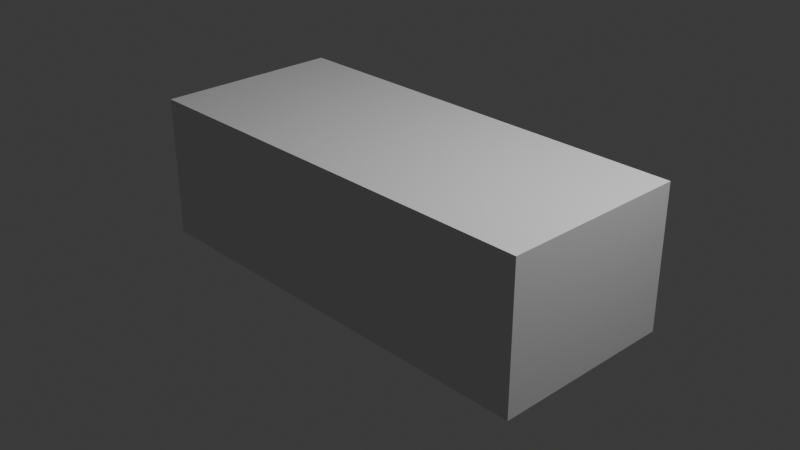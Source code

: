 # Source: impreza-22b-sti-1998.blend  (saved by Blender 4.0.36; exported with 4.5.12 LTS)
import bpy
from mathutils import Matrix  # noqa: F401  (used for matrix-valued properties, if any)

bpy.ops.wm.read_factory_settings(use_empty=True)
scene = bpy.context.scene
scene.name = 'Scene'

# ---- collections
col_collection = bpy.data.collections.new('Collection'); scene.collection.children.link(col_collection)
col_blueprints = bpy.data.collections.new('Blueprints'); scene.collection.children.link(col_blueprints)
col_coche = bpy.data.collections.new('Coche'); scene.collection.children.link(col_coche)
col_cubo__referencia = bpy.data.collections.new('Cubo (referencia)'); scene.collection.children.link(col_cubo__referencia)

# ---- world
world_world = bpy.data.worlds.new('World'); scene.world = world_world
world_world.use_nodes = True; world_world.node_tree.nodes.clear()
_N = world_world.node_tree.nodes; _L = world_world.node_tree.links
n0 = _N.new('ShaderNodeOutputWorld'); n0.name = 'World Output'; n0.location = (300, 300)
n1 = _N.new('ShaderNodeBackground'); n1.name = 'Background'; n1.location = (10, 300)
n1.inputs[0].default_value = (0.05088, 0.05088, 0.05088, 1.0)
_L.new(n1.outputs[0], n0.inputs[0])
n0.is_active_output = True
world_world.color = (0.05088, 0.05088, 0.05088)
world_world.use_sun_shadow = False
world_world.sun_shadow_jitter_overblur = 0.0

# ---- cameras
cam_camera = bpy.data.cameras.new('Camera')
cam_camera.clip_end = 100.0
cam_camera.ortho_scale = 7.314

# ---- lights
light_light = bpy.data.lights.new('Light', 'POINT')
light_light.transmission_factor = 0.0
light_light.use_soft_falloff = False
light_light.energy = 1000.0
light_light.shadow_soft_size = 0.1
light_light.shadow_maximum_resolution = 0.006
light_light.use_absolute_resolution = True

# ---- meshes
me_plane_001 = bpy.data.meshes.new('Plane.001')
me_plane_001.from_pydata([(-4.649, 0.0, 0.1149), (-2.32, 0.0, 0.675), (-4.643, 0.8067, 0.09828), (-1.85, 1.537, 0.6495), (-4.144, 0.0, 0.3568), (-3.82, 0.0, 0.4285), (-3.372, 0.0, 0.504), (-2.817, 0.0, 0.6002), (-2.577, 1.245, 0.5578), (-3.038, 1.163, 0.4881), (-3.446, 1.076, 0.4172), (-3.833, 1.002, 0.3205), (-4.185, 0.9311, 0.1955), (-4.347, 0.894, 0.1265), (-4.49, 0.862, 0.1179), (-4.518, 0.0, 0.2173), (-4.397, 0.0, 0.2782), (-4.261, 0.0, 0.3252), (-4.646, 0.3853, 0.1109), (-4.647, 0.1914, 0.1146), (-2.31, 0.333, 0.6695), (-2.292, 0.6645, 0.664), (-2.251, 0.9664, 0.659), (-4.079, 0.2415, 0.3483), (-3.997, 0.4974, 0.3411), (-3.928, 0.7447, 0.3269), (-3.728, 0.2661, 0.4257), (-3.627, 0.558, 0.4227), (-3.541, 0.8051, 0.4201), (-3.374, 0.2814, 0.496), (-3.358, 0.6037, 0.4751), (-3.22, 0.8522, 0.4771), (-2.81, 0.3086, 0.5801), (-2.828, 0.6295, 0.5583), (-2.711, 0.9228, 0.5559), (-4.511, 0.2102, 0.1979), (-4.504, 0.4303, 0.1691), (-4.497, 0.6469, 0.1426), (-4.377, 0.2208, 0.2509), (-4.367, 0.4474, 0.2175), (-4.357, 0.6725, 0.1842), (-4.229, 0.231, 0.3113), (-4.214, 0.4649, 0.2832), (-4.2, 0.6989, 0.2542), (-4.647, 0.2843, 0.1131), (-2.302, 0.4877, 0.6669), (-4.039, 0.367, 0.3448), (-3.683, 0.3952, 0.4244), (-3.371, 0.4182, 0.4844), (-2.815, 0.4538, 0.5696), (-4.508, 0.3175, 0.1852), (-4.373, 0.3301, 0.2348), (-4.222, 0.3477, 0.3015), (-3.178, 0.0, 0.5348), (-2.832, 1.2, 0.5201), (-3.177, 0.2906, 0.517), (-3.17, 0.6149, 0.5072), (-3.007, 0.8818, 0.5101), (-3.175, 0.4305, 0.5139), (-2.92, 0.0, 0.6879), (-2.913, 0.3086, 0.6677), (-2.931, 0.598, 0.6028), (-2.919, 0.4538, 0.6378), (-3.178, 0.0, 0.6944), (-3.177, 0.2906, 0.6767), (-3.17, 0.5834, 0.6237), (-3.175, 0.4305, 0.6542), (-4.644, 0.5685, 0.1047), (-4.643, 0.6555, -0.1191), (-4.643, 0.7508, 0.1002), (-4.643, 0.6154, -0.1191), (-4.643, 0.5878, -0.1637), (-4.643, 0.5476, -0.1637), (-4.643, 0.5764, -0.1448), (-4.643, 0.6166, -0.1447), (-4.643, 0.478, -0.1637), (-4.643, 0.478, -0.1448), (-4.643, 0.0, -0.1637), (-4.643, 0.0, -0.1448)], [], [(34, 22, 3, 8), (43, 25, 11, 12), (25, 28, 10, 11), (28, 31, 9, 10), (57, 34, 8, 54), (37, 40, 13, 14), (40, 43, 12, 13), (16, 17, 41, 38), (51, 52, 42, 39), (39, 42, 43, 40), (15, 16, 38, 35), (50, 51, 39, 36), (36, 39, 40, 37), (0, 15, 35, 19), (44, 50, 36, 18), (18, 36, 37, 67), (56, 33, 34, 57), (5, 6, 29, 26), (47, 48, 30, 27), (27, 30, 31, 28), (4, 5, 26, 23), (46, 47, 27, 24), (24, 27, 28, 25), (17, 4, 23, 41), (52, 46, 24, 42), (42, 24, 25, 43), (7, 1, 20, 32), (49, 45, 21, 33), (33, 21, 22, 34), (32, 20, 45, 49), (41, 23, 46, 52), (23, 26, 47, 46), (26, 29, 48, 47), (19, 35, 50, 44), (35, 38, 51, 50), (38, 41, 52, 51), (29, 55, 58, 48), (30, 56, 57, 31), (48, 58, 56, 30), (6, 53, 55, 29), (31, 57, 54, 9), (55, 53, 63, 64), (49, 33, 61, 62), (32, 49, 62, 60), (56, 58, 66, 65), (58, 55, 64, 66), (7, 32, 60, 59), (33, 56, 65, 61), (60, 64, 63, 59), (62, 66, 64, 60), (61, 65, 66, 62), (2, 69, 67, 37, 14), (69, 2, 68, 70), (73, 74, 71, 72), (70, 68, 74, 73), (73, 72, 75, 76), (76, 75, 77, 78)])
me_plane_001.polygons.foreach_set('use_smooth', [True] * 57)
_uv = me_plane_001.uv_layers.new(name='UVMap')
_uv.uv.foreach_set('vector', [0.7166, 0.7468, 1.0, 0.6288, 1.0, 1.0, 0.733, 1.0, 0.1314, 0.7468, 0.2738, 0.7468, 0.2862, 1.0, 0.1314, 1.0, 0.2738, 0.7468, 0.4291, 0.7468, 0.4291, 1.0, 0.2862, 1.0, 0.4291, 0.7468, 0.5368, 0.7468, 0.575, 1.0, 0.4291, 1.0, 0.6122, 0.7468, 0.7166, 0.7468, 0.733, 1.0, 0.6455, 1.0, 0.04391, 0.7468, 0.08766, 0.7468, 0.08766, 1.0, 0.04391, 1.0, 0.08766, 0.7468, 0.1314, 0.7468, 0.1314, 1.0, 0.08766, 1.0, 0.08766, 0.0, 0.1314, 0.0, 0.1314, 0.2468, 0.08766, 0.2452, 0.08766, 0.3666, 0.1314, 0.3716, 0.1314, 0.4968, 0.08766, 0.4968, 0.08766, 0.4968, 0.1314, 0.4968, 0.1314, 0.7468, 0.08766, 0.7468, 0.04391, 0.0, 0.08766, 0.0, 0.08766, 0.2452, 0.04391, 0.2427, 0.04391, 0.3666, 0.08766, 0.3666, 0.08766, 0.4968, 0.04391, 0.4968, 0.04391, 0.4968, 0.08766, 0.4968, 0.08766, 0.7468, 0.04391, 0.7468, 0.0, 0.0, 0.04391, 0.0, 0.04391, 0.2427, -1.767e-07, 0.2468, -1.58e-07, 0.3666, 0.04391, 0.3666, 0.04391, 0.4968, -1.377e-07, 0.4968, -1.377e-07, 0.4968, 0.04391, 0.4968, 0.04391, 0.7468, 0.0, 0.7468, 0.5806, 0.5259, 0.7062, 0.4968, 0.7166, 0.7468, 0.6122, 0.7468, 0.4291, 0.0, 0.5616, 0.0, 0.5347, 0.2468, 0.4291, 0.2468, 0.4291, 0.3666, 0.5223, 0.401, 0.5124, 0.5416, 0.4291, 0.5176, 0.4291, 0.5176, 0.5124, 0.5416, 0.5368, 0.7468, 0.4291, 0.7468, 0.2903, 0.002333, 0.4291, 0.0, 0.4291, 0.2468, 0.2903, 0.2413, 0.2903, 0.3666, 0.4291, 0.3666, 0.4291, 0.5176, 0.2903, 0.4968, 0.2903, 0.4968, 0.4291, 0.5176, 0.4291, 0.7468, 0.2738, 0.7468, 0.1314, 0.0, 0.2903, 0.002333, 0.2903, 0.2413, 0.1314, 0.2468, 0.1314, 0.3716, 0.2903, 0.3666, 0.2903, 0.4968, 0.1314, 0.4968, 0.1314, 0.4968, 0.2903, 0.4968, 0.2738, 0.7468, 0.1314, 0.7468, 0.775, 0.0, 1.0, 0.0, 1.0, 0.2167, 0.7431, 0.2468, 0.7254, 0.3666, 1.0, 0.3173, 1.0, 0.4324, 0.7062, 0.4968, 0.7062, 0.4968, 1.0, 0.4324, 1.0, 0.6288, 0.7166, 0.7468, 0.7431, 0.2468, 1.0, 0.2167, 1.0, 0.3173, 0.7254, 0.3666, 0.1314, 0.2468, 0.2903, 0.2413, 0.2903, 0.3666, 0.1314, 0.3716, 0.2903, 0.2413, 0.4291, 0.2468, 0.4291, 0.3666, 0.2903, 0.3666, 0.4291, 0.2468, 0.5347, 0.2468, 0.5223, 0.401, 0.4291, 0.3666, -1.767e-07, 0.2468, 0.04391, 0.2427, 0.04391, 0.3666, -1.58e-07, 0.3666, 0.04391, 0.2427, 0.08766, 0.2452, 0.08766, 0.3666, 0.04391, 0.3666, 0.08766, 0.2452, 0.1314, 0.2468, 0.1314, 0.3716, 0.08766, 0.3666, 0.5347, 0.2468, 0.6057, 0.2468, 0.5923, 0.3891, 0.5223, 0.401, 0.5124, 0.5416, 0.5806, 0.5259, 0.6122, 0.7468, 0.5368, 0.7468, 0.5223, 0.401, 0.5923, 0.3891, 0.5806, 0.5259, 0.5124, 0.5416, 0.5616, 0.0, 0.6307, 0.0, 0.6057, 0.2468, 0.5347, 0.2468, 0.5368, 0.7468, 0.6122, 0.7468, 0.6455, 1.0, 0.575, 1.0, 0.6057, 0.2468, 0.6307, 0.0, 0.6307, 0.0, 0.6057, 0.2468, 0.7254, 0.3666, 0.7062, 0.4968, 0.7062, 0.4968, 0.7254, 0.3666, 0.7431, 0.2468, 0.7254, 0.3666, 0.7254, 0.3666, 0.7431, 0.2468, 0.5806, 0.5259, 0.5923, 0.3891, 0.5923, 0.3891, 0.5806, 0.5259, 0.5923, 0.3891, 0.6057, 0.2468, 0.6057, 0.2468, 0.5923, 0.3891, 0.775, 0.0, 0.7431, 0.2468, 0.7431, 0.2468, 0.775, 0.0, 0.7062, 0.4968, 0.5806, 0.5259, 0.5806, 0.5259, 0.7062, 0.4968, 0.7431, 0.2468, 0.6057, 0.2468, 0.6307, 0.0, 0.775, 0.0, 0.7254, 0.3666, 0.5923, 0.3891, 0.6057, 0.2468, 0.7431, 0.2468, 0.7062, 0.4968, 0.5806, 0.5259, 0.5923, 0.3891, 0.7254, 0.3666, -9.175e-08, 0.1581, 4.243e-09, 0.3384, 0.0, 0.7468, 0.04391, 0.7468, 0.04391, 1.0, 4.243e-09, 0.3384, -9.175e-08, 0.1581, 0.0, 0.1581, 0.0, 0.3384, 9.485e-09, 0.3479, 1.669e-09, 0.1738, 2.903e-09, 0.1855, 1.65e-08, 0.3549, 0.0, 0.3384, 0.0, 0.1581, 1.669e-09, 0.1738, 9.485e-09, 0.3479, 9.485e-09, 0.3479, 1.65e-08, 0.3549, 1.65e-08, 0.3549, 9.485e-09, 0.3479, 9.485e-09, 0.3479, 1.65e-08, 0.3549, 1.65e-08, 0.3549, 9.485e-09, 0.3479])
me_plane_001.update()
me_cube_001 = bpy.data.meshes.new('Cube.001')
me_cube_001.from_pydata([(-0.9896, -1.069, -0.7457), (-0.9896, -1.069, 0.9791), (-0.9896, 1.006, -0.7457), (-0.9896, 1.006, 0.9791), (0.9856, -1.069, -0.7457), (0.9856, -1.069, 0.9791), (0.9856, 1.006, -0.7457), (0.9856, 1.006, 0.9791)], [], [(0, 1, 3, 2), (2, 3, 7, 6), (6, 7, 5, 4), (4, 5, 1, 0), (2, 6, 4, 0), (7, 3, 1, 5)])
_uv = me_cube_001.uv_layers.new(name='UVMap')
_uv.uv.foreach_set('vector', [0.375, 0.0, 0.625, 0.0, 0.625, 0.25, 0.375, 0.25, 0.375, 0.25, 0.625, 0.25, 0.625, 0.5, 0.375, 0.5, 0.375, 0.5, 0.625, 0.5, 0.625, 0.75, 0.375, 0.75, 0.375, 0.75, 0.625, 0.75, 0.625, 1.0, 0.375, 1.0, 0.125, 0.5, 0.375, 0.5, 0.375, 0.75, 0.125, 0.75, 0.625, 0.5, 0.875, 0.5, 0.875, 0.75, 0.625, 0.75])
me_cube_001.update()

# ---- objects
ob_light = bpy.data.objects.new('Light', light_light)
ob_camera = bpy.data.objects.new('Camera', cam_camera)
ob_top = bpy.data.objects.new('Top', None)
ob_side = bpy.data.objects.new('Side', None)
ob_front = bpy.data.objects.new('Front', None)
ob_rear = bpy.data.objects.new('Rear', None)
ob_plane = bpy.data.objects.new('Plane', me_plane_001)
ob_cube = bpy.data.objects.new('Cube', me_cube_001)

# ---- transforms, parenting, visibility, modifiers, constraints
ob_light.location = (4.076, 1.005, 5.904)
ob_light.rotation_euler = (0.6503, 0.05522, 1.866)
ob_light.lock_rotations_4d = False
ob_light.empty_display_type = 'ARROWS'
ob_light.color = (0.0, 0.0, 0.0, 0.0)
ob_light.lineart.crease_threshold = 0.0
ob_camera.location = (7.359, -6.926, 4.958)
ob_camera.rotation_euler = (1.109, 0.0, 0.8149)
ob_camera.lock_rotations_4d = False
ob_camera.empty_display_type = 'ARROWS'
ob_camera.color = (0.0, 0.0, 0.0, 0.0)
ob_camera.display_type = 'WIRE'
ob_camera.lineart.crease_threshold = 0.0
ob_top.location = (0.0, 0.03108, 0.0)
ob_top.empty_display_type = 'IMAGE'
ob_top.empty_display_size = 5.0
ob_top.empty_image_depth = 'BACK'
ob_top.show_empty_image_perspective = False
ob_top.empty_image_side = 'FRONT'
ob_side.location = (0.03418, 0.0, 0.0)
ob_side.rotation_euler = (1.571, -0.0, -0.0)
ob_side.empty_display_type = 'IMAGE'
ob_side.empty_display_size = 5.0
ob_side.empty_image_depth = 'BACK'
ob_side.show_empty_image_perspective = False
ob_side.empty_image_side = 'FRONT'
ob_front.location = (2.431, -0.02075, 0.1734)
ob_front.rotation_euler = (1.571, -0.0, 1.571)
ob_front.scale = (0.4357, 0.4357, 0.4357)
ob_front.empty_display_type = 'IMAGE'
ob_front.empty_display_size = 5.0
ob_front.empty_image_depth = 'BACK'
ob_front.show_empty_image_perspective = False
ob_front.empty_image_side = 'BACK'
ob_rear.location = (-2.451, 0.03108, 0.06594)
ob_rear.rotation_euler = (1.571, -0.0, -1.571)
ob_rear.scale = (0.4676, 0.4676, 0.4676)
ob_rear.empty_display_type = 'IMAGE'
ob_rear.empty_display_size = 5.0
ob_rear.empty_image_depth = 'BACK'
ob_rear.show_empty_image_perspective = False
ob_rear.empty_image_side = 'BACK'
ob_plane.location = (0.0, 0.0, 0.0)
ob_plane.scale = (0.5, -0.5, 0.5)
_m = ob_plane.modifiers.new('Mirror', 'MIRROR')
_m.use_axis = (False, True, False)
_m = ob_plane.modifiers.new('Solidify', 'SOLIDIFY')
_m.thickness = 0.05
_m = ob_plane.modifiers.new('Subdivision', 'SUBSURF')
_m.levels = 2
ob_cube.location = (0.0, 0.03108, 0.0)
ob_cube.scale = (2.466, 1.0, 0.9108)

# ---- collection membership
col_collection.objects.link(ob_light)
col_collection.objects.link(ob_camera)
col_blueprints.objects.link(ob_top)
col_blueprints.objects.link(ob_side)
col_blueprints.objects.link(ob_front)
col_blueprints.objects.link(ob_rear)
col_coche.objects.link(ob_plane)
col_cubo__referencia.objects.link(ob_cube)

# ---- scene / render settings (as saved in the file)
scene.camera = ob_camera
scene.frame_start = 1; scene.frame_end = 250; scene.frame_set(1)
scene.render.engine = 'BLENDER_EEVEE_NEXT'
scene.cycles.sampling_pattern = 'TABULATED_SOBOL'
bpy.context.view_layer.update()
